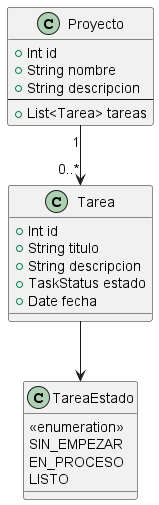

The diagram above was rendered by PlantUML. Its source (embedded in the PNG):
@startuml diagrama

    class Proyecto {
        +Int id
        +String nombre
        +String descripcion
        --
        +List<Tarea> tareas
    }

    class Tarea {
        +Int id
        +String titulo
        +String descripcion
        +TaskStatus estado
        +Date fecha
    }

    class TareaEstado {
        <<enumeration>>
        SIN_EMPEZAR
        EN_PROCESO
        LISTO
    }

    Proyecto "1" --> "0..*" Tarea
    Tarea --> TareaEstado


@enduml